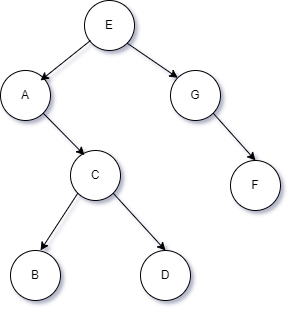

The diagram above was exported from draw.io. Its source (the exported page's mxGraphModel, read from the mxfile embedded in the PNG):
<mxGraphModel dx="940" dy="730" grid="1" gridSize="10" guides="1" tooltips="1" connect="1" arrows="1" fold="1" page="1" pageScale="1" pageWidth="827" pageHeight="1169" math="0" shadow="0">
  <root>
    <mxCell id="0" />
    <mxCell id="1" parent="0" />
    <mxCell id="3jPPvxn7-A2Z62nHXQgY-1" value="E" style="ellipse;whiteSpace=wrap;html=1;aspect=fixed;" vertex="1" parent="1">
      <mxGeometry x="314" y="70" width="50" height="50" as="geometry" />
    </mxCell>
    <mxCell id="3jPPvxn7-A2Z62nHXQgY-2" value="A" style="ellipse;whiteSpace=wrap;html=1;aspect=fixed;" vertex="1" parent="1">
      <mxGeometry x="230" y="140" width="50" height="50" as="geometry" />
    </mxCell>
    <mxCell id="3jPPvxn7-A2Z62nHXQgY-3" value="G" style="ellipse;whiteSpace=wrap;html=1;aspect=fixed;" vertex="1" parent="1">
      <mxGeometry x="400" y="140" width="50" height="50" as="geometry" />
    </mxCell>
    <mxCell id="3jPPvxn7-A2Z62nHXQgY-4" value="C" style="ellipse;whiteSpace=wrap;html=1;aspect=fixed;" vertex="1" parent="1">
      <mxGeometry x="300" y="220" width="50" height="50" as="geometry" />
    </mxCell>
    <mxCell id="3jPPvxn7-A2Z62nHXQgY-5" value="B" style="ellipse;whiteSpace=wrap;html=1;aspect=fixed;" vertex="1" parent="1">
      <mxGeometry x="240" y="320" width="50" height="50" as="geometry" />
    </mxCell>
    <mxCell id="3jPPvxn7-A2Z62nHXQgY-6" value="D" style="ellipse;whiteSpace=wrap;html=1;aspect=fixed;rotation=0;" vertex="1" parent="1">
      <mxGeometry x="370" y="320" width="50" height="50" as="geometry" />
    </mxCell>
    <mxCell id="3jPPvxn7-A2Z62nHXQgY-7" value="" style="endArrow=classic;html=1;rounded=0;" edge="1" parent="1">
      <mxGeometry width="50" height="50" relative="1" as="geometry">
        <mxPoint x="320" y="110" as="sourcePoint" />
        <mxPoint x="270" y="150" as="targetPoint" />
      </mxGeometry>
    </mxCell>
    <mxCell id="3jPPvxn7-A2Z62nHXQgY-8" value="" style="endArrow=classic;html=1;rounded=0;exitX=0;exitY=1;exitDx=0;exitDy=0;" edge="1" parent="1" source="3jPPvxn7-A2Z62nHXQgY-4">
      <mxGeometry width="50" height="50" relative="1" as="geometry">
        <mxPoint x="320" y="280" as="sourcePoint" />
        <mxPoint x="270" y="320" as="targetPoint" />
      </mxGeometry>
    </mxCell>
    <mxCell id="3jPPvxn7-A2Z62nHXQgY-9" value="" style="endArrow=classic;html=1;rounded=0;entryX=0;entryY=0;entryDx=0;entryDy=0;exitX=1;exitY=1;exitDx=0;exitDy=0;" edge="1" parent="1" source="3jPPvxn7-A2Z62nHXQgY-1" target="3jPPvxn7-A2Z62nHXQgY-3">
      <mxGeometry width="50" height="50" relative="1" as="geometry">
        <mxPoint x="350" y="130" as="sourcePoint" />
        <mxPoint x="300" y="170" as="targetPoint" />
      </mxGeometry>
    </mxCell>
    <mxCell id="3jPPvxn7-A2Z62nHXQgY-10" value="" style="endArrow=classic;html=1;rounded=0;entryX=0;entryY=0;entryDx=0;entryDy=0;exitX=1;exitY=1;exitDx=0;exitDy=0;" edge="1" parent="1" source="3jPPvxn7-A2Z62nHXQgY-2">
      <mxGeometry width="50" height="50" relative="1" as="geometry">
        <mxPoint x="263.3576695296637" y="189.9976695296637" as="sourcePoint" />
        <mxPoint x="314.0023304703363" y="224.64233047033628" as="targetPoint" />
      </mxGeometry>
    </mxCell>
    <mxCell id="3jPPvxn7-A2Z62nHXQgY-12" value="" style="endArrow=classic;html=1;rounded=0;entryX=0.5;entryY=0;entryDx=0;entryDy=0;exitX=1;exitY=1;exitDx=0;exitDy=0;" edge="1" parent="1" source="3jPPvxn7-A2Z62nHXQgY-4" target="3jPPvxn7-A2Z62nHXQgY-6">
      <mxGeometry width="50" height="50" relative="1" as="geometry">
        <mxPoint x="339.9976695296637" y="269.9976695296637" as="sourcePoint" />
        <mxPoint x="381.32233047033634" y="311.9623304703362" as="targetPoint" />
      </mxGeometry>
    </mxCell>
    <mxCell id="3jPPvxn7-A2Z62nHXQgY-15" value="F" style="ellipse;whiteSpace=wrap;html=1;aspect=fixed;" vertex="1" parent="1">
      <mxGeometry x="460" y="230" width="50" height="50" as="geometry" />
    </mxCell>
    <mxCell id="3jPPvxn7-A2Z62nHXQgY-16" value="" style="endArrow=classic;html=1;rounded=0;entryX=0.5;entryY=0;entryDx=0;entryDy=0;exitX=1;exitY=1;exitDx=0;exitDy=0;" edge="1" parent="1" source="3jPPvxn7-A2Z62nHXQgY-3" target="3jPPvxn7-A2Z62nHXQgY-15">
      <mxGeometry width="50" height="50" relative="1" as="geometry">
        <mxPoint x="450" y="190" as="sourcePoint" />
        <mxPoint x="481.32233047033634" y="220.00233047033623" as="targetPoint" />
      </mxGeometry>
    </mxCell>
  </root>
</mxGraphModel>